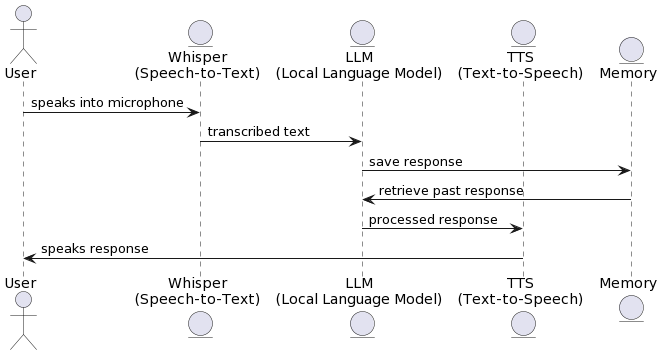

The diagram above was rendered by PlantUML. Its source (embedded in the PNG):
@startuml
actor User
entity "Whisper\n(Speech-to-Text)" as Whisper
entity "LLM\n(Local Language Model)" as LLM
entity "TTS\n(Text-to-Speech)" as TTS
entity "Memory" as Memory

User -> Whisper : speaks into microphone
Whisper -> LLM : transcribed text
LLM -> Memory : save response
Memory -> LLM : retrieve past response
LLM -> TTS : processed response
TTS -> User : speaks response
@enduml